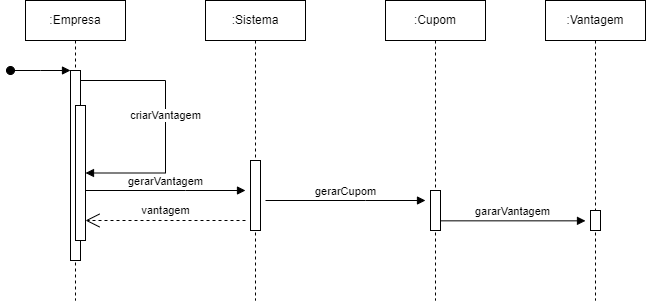

The diagram above was exported from draw.io. Its source (the exported page's mxGraphModel, read from the mxfile embedded in the PNG):
<mxGraphModel dx="712" dy="510" grid="1" gridSize="10" guides="1" tooltips="1" connect="1" arrows="1" fold="1" page="1" pageScale="1" pageWidth="850" pageHeight="1100" math="0" shadow="0">
  <root>
    <mxCell id="0" />
    <mxCell id="1" parent="0" />
    <mxCell id="aM9ryv3xv72pqoxQDRHE-1" value=":Empresa" style="shape=umlLifeline;perimeter=lifelinePerimeter;whiteSpace=wrap;html=1;container=0;dropTarget=0;collapsible=0;recursiveResize=0;outlineConnect=0;portConstraint=eastwest;newEdgeStyle={&quot;edgeStyle&quot;:&quot;elbowEdgeStyle&quot;,&quot;elbow&quot;:&quot;vertical&quot;,&quot;curved&quot;:0,&quot;rounded&quot;:0};" parent="1" vertex="1">
      <mxGeometry x="40" y="40" width="100" height="300" as="geometry" />
    </mxCell>
    <mxCell id="aM9ryv3xv72pqoxQDRHE-2" value="" style="html=1;points=[];perimeter=orthogonalPerimeter;outlineConnect=0;targetShapes=umlLifeline;portConstraint=eastwest;newEdgeStyle={&quot;edgeStyle&quot;:&quot;elbowEdgeStyle&quot;,&quot;elbow&quot;:&quot;vertical&quot;,&quot;curved&quot;:0,&quot;rounded&quot;:0};" parent="aM9ryv3xv72pqoxQDRHE-1" vertex="1">
      <mxGeometry x="45" y="70" width="10" height="190" as="geometry" />
    </mxCell>
    <mxCell id="aM9ryv3xv72pqoxQDRHE-3" value="" style="html=1;verticalAlign=bottom;startArrow=oval;endArrow=block;startSize=8;edgeStyle=elbowEdgeStyle;elbow=vertical;curved=0;rounded=0;" parent="aM9ryv3xv72pqoxQDRHE-1" target="aM9ryv3xv72pqoxQDRHE-2" edge="1">
      <mxGeometry relative="1" as="geometry">
        <mxPoint x="-15" y="70" as="sourcePoint" />
      </mxGeometry>
    </mxCell>
    <mxCell id="aM9ryv3xv72pqoxQDRHE-4" value="" style="html=1;points=[];perimeter=orthogonalPerimeter;outlineConnect=0;targetShapes=umlLifeline;portConstraint=eastwest;newEdgeStyle={&quot;edgeStyle&quot;:&quot;elbowEdgeStyle&quot;,&quot;elbow&quot;:&quot;vertical&quot;,&quot;curved&quot;:0,&quot;rounded&quot;:0};" parent="aM9ryv3xv72pqoxQDRHE-1" vertex="1">
      <mxGeometry x="50" y="105" width="10" height="135" as="geometry" />
    </mxCell>
    <mxCell id="aM9ryv3xv72pqoxQDRHE-7" value="criarVantagem" style="html=1;verticalAlign=bottom;endArrow=block;edgeStyle=elbowEdgeStyle;elbow=horizontal;curved=0;rounded=0;" parent="aM9ryv3xv72pqoxQDRHE-1" source="aM9ryv3xv72pqoxQDRHE-2" target="aM9ryv3xv72pqoxQDRHE-4" edge="1">
      <mxGeometry relative="1" as="geometry">
        <mxPoint x="155" y="90" as="sourcePoint" />
        <Array as="points">
          <mxPoint x="140" y="80" />
        </Array>
      </mxGeometry>
    </mxCell>
    <mxCell id="aM9ryv3xv72pqoxQDRHE-5" value=":Sistema" style="shape=umlLifeline;perimeter=lifelinePerimeter;whiteSpace=wrap;html=1;container=0;dropTarget=0;collapsible=0;recursiveResize=0;outlineConnect=0;portConstraint=eastwest;newEdgeStyle={&quot;edgeStyle&quot;:&quot;elbowEdgeStyle&quot;,&quot;elbow&quot;:&quot;vertical&quot;,&quot;curved&quot;:0,&quot;rounded&quot;:0};" parent="1" vertex="1">
      <mxGeometry x="220" y="40" width="100" height="300" as="geometry" />
    </mxCell>
    <mxCell id="aM9ryv3xv72pqoxQDRHE-6" value="" style="html=1;points=[];perimeter=orthogonalPerimeter;outlineConnect=0;targetShapes=umlLifeline;portConstraint=eastwest;newEdgeStyle={&quot;edgeStyle&quot;:&quot;elbowEdgeStyle&quot;,&quot;elbow&quot;:&quot;vertical&quot;,&quot;curved&quot;:0,&quot;rounded&quot;:0};" parent="aM9ryv3xv72pqoxQDRHE-5" vertex="1">
      <mxGeometry x="45" y="160" width="10" height="70" as="geometry" />
    </mxCell>
    <mxCell id="wXXBn2w1OrjbJmzmpIHX-1" value="gerarVantagem" style="html=1;verticalAlign=bottom;endArrow=block;edgeStyle=elbowEdgeStyle;elbow=vertical;curved=0;rounded=0;" parent="1" edge="1">
      <mxGeometry relative="1" as="geometry">
        <mxPoint x="100" y="230" as="sourcePoint" />
        <Array as="points">
          <mxPoint x="200" y="230" />
        </Array>
        <mxPoint x="260" y="230" as="targetPoint" />
      </mxGeometry>
    </mxCell>
    <mxCell id="wXXBn2w1OrjbJmzmpIHX-2" value=":Cupom" style="shape=umlLifeline;perimeter=lifelinePerimeter;whiteSpace=wrap;html=1;container=0;dropTarget=0;collapsible=0;recursiveResize=0;outlineConnect=0;portConstraint=eastwest;newEdgeStyle={&quot;edgeStyle&quot;:&quot;elbowEdgeStyle&quot;,&quot;elbow&quot;:&quot;vertical&quot;,&quot;curved&quot;:0,&quot;rounded&quot;:0};" parent="1" vertex="1">
      <mxGeometry x="400" y="40" width="100" height="300" as="geometry" />
    </mxCell>
    <mxCell id="wXXBn2w1OrjbJmzmpIHX-3" value="" style="html=1;points=[];perimeter=orthogonalPerimeter;outlineConnect=0;targetShapes=umlLifeline;portConstraint=eastwest;newEdgeStyle={&quot;edgeStyle&quot;:&quot;elbowEdgeStyle&quot;,&quot;elbow&quot;:&quot;vertical&quot;,&quot;curved&quot;:0,&quot;rounded&quot;:0};" parent="wXXBn2w1OrjbJmzmpIHX-2" vertex="1">
      <mxGeometry x="45" y="190" width="10" height="40" as="geometry" />
    </mxCell>
    <mxCell id="wXXBn2w1OrjbJmzmpIHX-4" value="gerarCupom" style="html=1;verticalAlign=bottom;endArrow=block;edgeStyle=elbowEdgeStyle;elbow=vertical;curved=0;rounded=0;" parent="1" edge="1">
      <mxGeometry relative="1" as="geometry">
        <mxPoint x="280" y="240" as="sourcePoint" />
        <Array as="points">
          <mxPoint x="380" y="240" />
        </Array>
        <mxPoint x="440" y="240" as="targetPoint" />
      </mxGeometry>
    </mxCell>
    <mxCell id="wXXBn2w1OrjbJmzmpIHX-5" value=":Vantagem" style="shape=umlLifeline;perimeter=lifelinePerimeter;whiteSpace=wrap;html=1;container=0;dropTarget=0;collapsible=0;recursiveResize=0;outlineConnect=0;portConstraint=eastwest;newEdgeStyle={&quot;edgeStyle&quot;:&quot;elbowEdgeStyle&quot;,&quot;elbow&quot;:&quot;vertical&quot;,&quot;curved&quot;:0,&quot;rounded&quot;:0};" parent="1" vertex="1">
      <mxGeometry x="560" y="40" width="100" height="300" as="geometry" />
    </mxCell>
    <mxCell id="wXXBn2w1OrjbJmzmpIHX-6" value="" style="html=1;points=[];perimeter=orthogonalPerimeter;outlineConnect=0;targetShapes=umlLifeline;portConstraint=eastwest;newEdgeStyle={&quot;edgeStyle&quot;:&quot;elbowEdgeStyle&quot;,&quot;elbow&quot;:&quot;vertical&quot;,&quot;curved&quot;:0,&quot;rounded&quot;:0};" parent="wXXBn2w1OrjbJmzmpIHX-5" vertex="1">
      <mxGeometry x="45" y="210" width="10" height="20" as="geometry" />
    </mxCell>
    <mxCell id="wXXBn2w1OrjbJmzmpIHX-7" value="gararVantagem" style="html=1;verticalAlign=bottom;endArrow=block;edgeStyle=elbowEdgeStyle;elbow=vertical;curved=0;rounded=0;" parent="1" edge="1" source="wXXBn2w1OrjbJmzmpIHX-3">
      <mxGeometry relative="1" as="geometry">
        <mxPoint x="100" y="260" as="sourcePoint" />
        <Array as="points" />
        <mxPoint x="600" y="260" as="targetPoint" />
      </mxGeometry>
    </mxCell>
    <mxCell id="h5X1lq9jw9_UFZ_v44Mz-1" value="vantagem" style="endArrow=open;endSize=12;dashed=1;html=1;rounded=0;" edge="1" parent="1">
      <mxGeometry y="-10" width="160" relative="1" as="geometry">
        <mxPoint x="260" y="260" as="sourcePoint" />
        <mxPoint x="100" y="260" as="targetPoint" />
        <mxPoint as="offset" />
      </mxGeometry>
    </mxCell>
  </root>
</mxGraphModel>